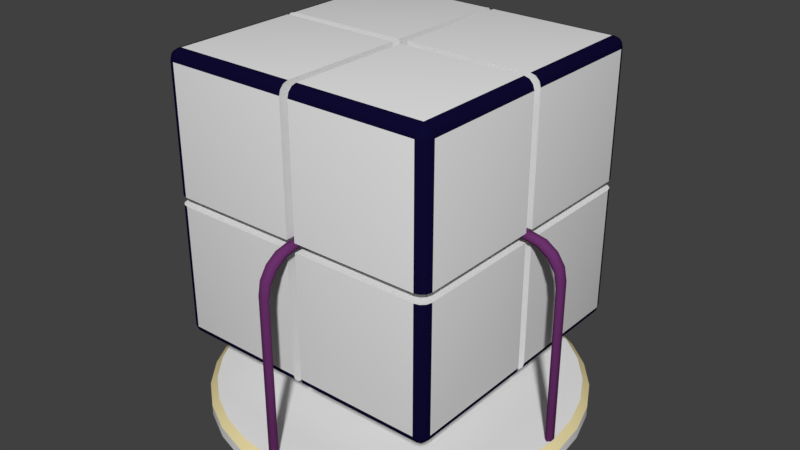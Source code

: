 # Source: rubickettepuzzle.blend  (saved by Blender 2.79.0; exported with 4.5.12 LTS)
import bpy
from mathutils import Matrix  # noqa: F401  (used for matrix-valued properties, if any)

bpy.ops.wm.read_factory_settings(use_empty=True)
scene = bpy.context.scene
scene.name = 'Scene'

# ---- collections
col_collection_1 = bpy.data.collections.new('Collection 1'); scene.collection.children.link(col_collection_1)

# ---- materials (node trees are filled in below, after node groups)
mat_material_022 = bpy.data.materials.new('Material.022')
mat_material_022.alpha_threshold = 0.0
mat_material_022.use_transparent_shadow = False
mat_material_022.diffuse_color = (0.1369, 0.02949, 0.1376, 1.0)
mat_material_022.roughness = 0.5
mat_material_023 = bpy.data.materials.new('Material.023')
mat_material_023.alpha_threshold = 0.0
mat_material_023.use_transparent_shadow = False
mat_material_023.diffuse_color = (0.8, 0.6888, 0.3689, 1.0)
mat_material_023.roughness = 0.5
mat_material_024 = bpy.data.materials.new('Material.024')
mat_material_024.alpha_threshold = 0.0
mat_material_024.use_transparent_shadow = False
mat_material_024.roughness = 0.5
mat_material_021 = bpy.data.materials.new('Material.021')
mat_material_021.alpha_threshold = 0.0
mat_material_021.use_transparent_shadow = False
mat_material_021.roughness = 0.5
mat_material_021.line_color = (0.0, 0.0, 0.0, 1.0)
mat_material_020 = bpy.data.materials.new('Material.020')
mat_material_020.alpha_threshold = 0.0
mat_material_020.use_transparent_shadow = False
mat_material_020.diffuse_color = (0.004639, 0.003364, 0.03106, 1.0)
mat_material_020.roughness = 0.5
mat_material_025 = bpy.data.materials.new('Material.025')
mat_material_025.alpha_threshold = 0.0
mat_material_025.use_transparent_shadow = False
mat_material_025.diffuse_color = (0.1369, 0.02949, 0.1376, 1.0)
mat_material_025.roughness = 0.5

# ---- material node trees

# ---- world
world_world = bpy.data.worlds.new('World'); scene.world = world_world
world_world.color = (0.05088, 0.05088, 0.05088)
world_world.use_sun_shadow = False
world_world.sun_shadow_jitter_overblur = 0.0
world_world.cycles.sampling_method = 'MANUAL'

# ---- meshes
me_cylinder_001 = bpy.data.meshes.new('Cylinder.001')
me_cylinder_001.from_pydata([(-11.91, 0.1609, 10.52), (-12.11, 0.3217, 10.33), (-11.91, -0.1609, 10.52), (-12.11, -0.3217, 10.33), (-12.3, -0.1609, 10.13), (-12.3, 0.1609, 10.13), (-2.665e-08, 0.3166, 8.259), (-2.068, 0.3217, 10.33), (-0.1574, 0.3185, 9.05), (-0.6057, 0.3202, 9.721), (-1.277, 0.3213, 10.17), (-1.871, 0.1609, 10.52), (0.2087, 0.1583, 8.462), (-1.079, 0.1607, 10.37), (-0.4053, 0.1601, 9.92), (0.04678, 0.1593, 9.251), (-1.871, -0.1609, 10.52), (0.2087, -0.1583, 8.462), (-1.079, -0.1607, 10.37), (-0.4053, -0.1601, 9.92), (0.04678, -0.1593, 9.251), (-2.068, -0.3217, 10.33), (-4.774e-08, -0.3166, 8.259), (-1.277, -0.3213, 10.17), (-0.6057, -0.3202, 9.721), (-0.1574, -0.3185, 9.05), (-2.265, -0.1609, 10.13), (-0.2092, -0.1582, 8.056), (-1.474, -0.1607, 9.972), (-0.8062, -0.1601, 9.523), (-0.3619, -0.1592, 8.85), (-2.265, 0.1609, 10.13), (-0.2092, 0.1582, 8.056), (-1.474, 0.1607, 9.972), (-0.8062, 0.1601, 9.523), (-0.3619, 0.1592, 8.85), (-8.602e-09, 0.296, 0.0), (0.2564, 0.148, 0.0), (0.2564, -0.148, 0.0), (-3.448e-08, -0.296, 0.0), (-0.2564, -0.148, 0.0), (-0.2564, 0.148, 0.0), (-11.91, 0.1609, -10.52), (-12.11, 0.3217, -10.33), (-11.91, -0.1609, -10.52), (-12.11, -0.3217, -10.33), (-12.3, -0.1609, -10.13), (-12.3, 0.1609, -10.13), (-2.665e-08, 0.3166, -8.259), (-2.068, 0.3217, -10.33), (-0.1574, 0.3185, -9.05), (-0.6057, 0.3202, -9.721), (-1.277, 0.3213, -10.17), (-1.871, 0.1609, -10.52), (0.2087, 0.1583, -8.462), (-1.079, 0.1607, -10.37), (-0.4053, 0.1601, -9.92), (0.04678, 0.1593, -9.251), (-1.871, -0.1609, -10.52), (0.2087, -0.1583, -8.462), (-1.079, -0.1607, -10.37), (-0.4053, -0.1601, -9.92), (0.04678, -0.1593, -9.251), (-2.068, -0.3217, -10.33), (-4.774e-08, -0.3166, -8.259), (-1.277, -0.3213, -10.17), (-0.6057, -0.3202, -9.721), (-0.1574, -0.3185, -9.05), (-2.265, -0.1609, -10.13), (-0.2092, -0.1582, -8.056), (-1.474, -0.1607, -9.972), (-0.8062, -0.1601, -9.523), (-0.3619, -0.1592, -8.85), (-2.265, 0.1609, -10.13), (-0.2092, 0.1582, -8.056), (-1.474, 0.1607, -9.972), (-0.8062, 0.1601, -9.523), (-0.3619, 0.1592, -8.85)], [], [(41, 32, 6, 36), (16, 11, 0, 2), (21, 16, 2, 3), (26, 21, 3, 4), (36, 6, 12, 37), (31, 26, 4, 5), (7, 31, 5, 1), (0, 1, 5, 4, 3, 2), (39, 22, 27, 40), (37, 12, 17, 38), (40, 27, 32, 41), (38, 17, 22, 39), (12, 6, 8, 15), (15, 8, 9, 14), (14, 9, 10, 13), (13, 10, 7, 11), (17, 12, 15, 20), (20, 15, 14, 19), (19, 14, 13, 18), (18, 13, 11, 16), (22, 17, 20, 25), (25, 20, 19, 24), (24, 19, 18, 23), (23, 18, 16, 21), (27, 22, 25, 30), (30, 25, 24, 29), (29, 24, 23, 28), (28, 23, 21, 26), (32, 27, 30, 35), (35, 30, 29, 34), (34, 29, 28, 33), (33, 28, 26, 31), (6, 32, 35, 8), (8, 35, 34, 9), (9, 34, 33, 10), (10, 33, 31, 7), (11, 7, 1, 0), (41, 36, 48, 74), (58, 44, 42, 53), (63, 45, 44, 58), (68, 46, 45, 63), (36, 37, 54, 48), (73, 47, 46, 68), (49, 43, 47, 73), (36, 41, 40, 39, 38, 37), (42, 44, 45, 46, 47, 43), (39, 40, 69, 64), (37, 38, 59, 54), (40, 41, 74, 69), (38, 39, 64, 59), (54, 57, 50, 48), (57, 56, 51, 50), (56, 55, 52, 51), (55, 53, 49, 52), (59, 62, 57, 54), (62, 61, 56, 57), (61, 60, 55, 56), (60, 58, 53, 55), (64, 67, 62, 59), (67, 66, 61, 62), (66, 65, 60, 61), (65, 63, 58, 60), (69, 72, 67, 64), (72, 71, 66, 67), (71, 70, 65, 66), (70, 68, 63, 65), (74, 77, 72, 69), (77, 76, 71, 72), (76, 75, 70, 71), (75, 73, 68, 70), (48, 50, 77, 74), (50, 51, 76, 77), (51, 52, 75, 76), (52, 49, 73, 75), (53, 42, 43, 49)])
me_cylinder_001.polygons.foreach_set('use_smooth', [True] * 75)
me_cylinder_001.materials.append(mat_material_022)
me_cylinder_001.use_remesh_preserve_volume = False
me_cylinder_001.use_remesh_preserve_attributes = False
me_cylinder_001.use_mirror_vertex_groups = False
me_cylinder_001.update()
me_cylinder = bpy.data.meshes.new('Cylinder')
me_cylinder.from_pydata([(-5.128e-08, 0.8103, -0.05597), (0.1581, 0.7947, -0.05597), (0.3101, 0.7486, -0.05597), (0.4502, 0.6737, -0.05597), (0.573, 0.573, -0.05597), (0.6737, 0.4502, -0.05597), (0.7486, 0.3101, -0.05597), (0.7947, 0.1581, -0.05597), (0.8103, -2.365e-07, -0.05597), (0.7947, -0.1581, -0.05597), (0.7486, -0.3101, -0.05597), (0.6737, -0.4502, -0.05597), (0.573, -0.573, -0.05597), (0.4502, -0.6737, -0.05597), (0.3101, -0.7486, -0.05597), (0.1581, -0.7947, -0.05597), (-3.153e-07, -0.8103, -0.05597), (-0.1581, -0.7947, -0.05597), (-0.3101, -0.7486, -0.05597), (-0.4502, -0.6737, -0.05597), (-0.573, -0.573, -0.05597), (-0.6737, -0.4502, -0.05597), (-0.7486, -0.3101, -0.05597), (-0.7947, -0.1581, -0.05597), (-0.8103, 4.848e-07, -0.05597), (-0.7947, 0.1581, -0.05597), (-0.7486, 0.3101, -0.05597), (-0.6737, 0.4502, -0.05597), (-0.573, 0.573, -0.05597), (-0.4502, 0.6737, -0.05597), (-0.3101, 0.7486, -0.05597), (-0.1581, 0.7947, -0.05597), (-7.451e-08, 0.78, 0.02005), (-5.128e-08, 0.8103, -0.01008), (0.1522, 0.765, 0.02005), (0.1581, 0.7947, -0.01008), (0.2985, 0.7207, 0.02005), (0.3101, 0.7486, -0.01008), (0.4334, 0.6486, 0.02005), (0.4502, 0.6737, -0.01008), (0.5516, 0.5516, 0.02005), (0.573, 0.573, -0.01008), (0.6486, 0.4334, 0.02005), (0.6737, 0.4502, -0.01008), (0.7207, 0.2985, 0.02005), (0.7486, 0.3101, -0.01008), (0.765, 0.1522, 0.02005), (0.7947, 0.1581, -0.01008), (0.78, -2.477e-07, 0.02005), (0.8103, -2.365e-07, -0.01008), (0.765, -0.1522, 0.02005), (0.7947, -0.1581, -0.01008), (0.7207, -0.2985, 0.02005), (0.7486, -0.3101, -0.01008), (0.6486, -0.4334, 0.02005), (0.6737, -0.4502, -0.01008), (0.5516, -0.5516, 0.02005), (0.573, -0.573, -0.01008), (0.4334, -0.6486, 0.02005), (0.4502, -0.6737, -0.01008), (0.2985, -0.7207, 0.02005), (0.3101, -0.7486, -0.01008), (0.1522, -0.765, 0.02005), (0.1581, -0.7947, -0.01008), (-5.96e-07, -0.78, 0.02005), (-3.153e-07, -0.8103, -0.01008), (-0.1522, -0.765, 0.02005), (-0.1581, -0.7947, -0.01008), (-0.2985, -0.7207, 0.02005), (-0.3101, -0.7486, -0.01008), (-0.4334, -0.6486, 0.02005), (-0.4502, -0.6737, -0.01008), (-0.5516, -0.5516, 0.02005), (-0.573, -0.573, -0.01008), (-0.6486, -0.4334, 0.02005), (-0.6737, -0.4502, -0.01008), (-0.7207, -0.2985, 0.02005), (-0.7486, -0.3101, -0.01008), (-0.765, -0.1522, 0.02005), (-0.7947, -0.1581, -0.01008), (-0.78, 4.389e-07, 0.02005), (-0.8103, 4.848e-07, -0.01008), (-0.765, 0.1522, 0.02005), (-0.7947, 0.1581, -0.01008), (-0.7207, 0.2985, 0.02005), (-0.7486, 0.3101, -0.01008), (-0.6486, 0.4334, 0.02005), (-0.6737, 0.4502, -0.01008), (-0.5516, 0.5516, 0.02005), (-0.573, 0.573, -0.01008), (-0.4334, 0.6486, 0.02005), (-0.4502, 0.6737, -0.01008), (-0.2985, 0.7207, 0.02005), (-0.3101, 0.7486, -0.01008), (-0.1522, 0.765, 0.02005), (-0.1581, 0.7947, -0.01008)], [], [(31, 95, 33, 0), (2, 37, 39, 3), (3, 39, 41, 4), (4, 41, 43, 5), (5, 43, 45, 6), (6, 45, 47, 7), (7, 47, 49, 8), (8, 49, 51, 9), (9, 51, 53, 10), (10, 53, 55, 11), (11, 55, 57, 12), (12, 57, 59, 13), (13, 59, 61, 14), (14, 61, 63, 15), (15, 63, 65, 16), (16, 65, 67, 17), (17, 67, 69, 18), (18, 69, 71, 19), (19, 71, 73, 20), (20, 73, 75, 21), (21, 75, 77, 22), (22, 77, 79, 23), (23, 79, 81, 24), (24, 81, 83, 25), (25, 83, 85, 26), (26, 85, 87, 27), (27, 87, 89, 28), (28, 89, 91, 29), (29, 91, 93, 30), (30, 93, 95, 31), (0, 33, 35, 1), (1, 35, 37, 2), (0, 1, 2, 3, 4, 5, 6, 7, 8, 9, 10, 11, 12, 13, 14, 15, 16, 17, 18, 19, 20, 21, 22, 23, 24, 25, 26, 27, 28, 29, 30, 31), (35, 33, 32, 34), (37, 35, 34, 36), (39, 37, 36, 38), (41, 39, 38, 40), (43, 41, 40, 42), (45, 43, 42, 44), (47, 45, 44, 46), (49, 47, 46, 48), (51, 49, 48, 50), (53, 51, 50, 52), (55, 53, 52, 54), (57, 55, 54, 56), (59, 57, 56, 58), (61, 59, 58, 60), (63, 61, 60, 62), (65, 63, 62, 64), (67, 65, 64, 66), (69, 67, 66, 68), (71, 69, 68, 70), (73, 71, 70, 72), (75, 73, 72, 74), (77, 75, 74, 76), (79, 77, 76, 78), (81, 79, 78, 80), (83, 81, 80, 82), (85, 83, 82, 84), (87, 85, 84, 86), (89, 87, 86, 88), (91, 89, 88, 90), (93, 91, 90, 92), (95, 93, 92, 94), (33, 95, 94, 32), (34, 32, 94, 92, 90, 88, 86, 84, 82, 80, 78, 76, 74, 72, 70, 68, 66, 64, 62, 60, 58, 56, 54, 52, 50, 48, 46, 44, 42, 40, 38, 36)])
me_cylinder.polygons.foreach_set('use_smooth', [True] * 66)
me_cylinder.polygons.foreach_set('material_index', [1, 1, 1, 1, 1, 1, 1, 1, 1, 1, 1, 1, 1, 1, 1, 1, 1, 1, 1, 1, 1, 1, 1, 1, 1, 1, 1, 1, 1, 1, 1, 1, 1, 0, 0, 0, 0, 0, 0, 0, 0, 0, 0, 0, 0, 0, 0, 0, 0, 0, 0, 0, 0, 0, 0, 0, 0, 0, 0, 0, 0, 0, 0, 0, 0, 1])
_uv = me_cylinder.uv_layers.new(name='UVMap')
_uv.uv.foreach_set('vector', [0.9548, 0.2188, 0.9492, 0.2188, 0.9492, 0.1696, 0.9548, 0.1696, 0.9548, 0.07577, 0.9492, 0.07577, 0.9492, 0.03482, 0.9548, 0.03482, 0.9548, 0.03482, 0.9492, 0.03482, 0.9492, 1.125e-08, 0.9548, 1.497e-08, 0.9096, 0.0, 0.9152, 0.0, 0.9152, 0.03482, 0.9096, 0.03482, 0.9096, 0.03482, 0.9152, 0.03482, 0.9152, 0.07577, 0.9096, 0.07577, 0.9096, 0.07577, 0.9152, 0.07577, 0.9152, 0.1213, 0.9096, 0.1213, 0.9096, 0.1213, 0.9152, 0.1213, 0.9152, 0.1696, 0.9096, 0.1696, 0.9096, 0.1696, 0.9152, 0.1696, 0.9152, 0.2188, 0.9096, 0.2188, 0.9096, 0.2188, 0.9152, 0.2188, 0.9152, 0.2671, 0.9096, 0.2671, 0.9096, 0.2671, 0.9152, 0.2671, 0.9152, 0.3126, 0.9096, 0.3126, 0.9096, 0.3126, 0.9152, 0.3126, 0.9152, 0.3536, 0.9096, 0.3536, 0.9096, 0.3536, 0.9152, 0.3536, 0.9152, 0.3884, 0.9096, 0.3884, 1.0, 0.3187, 0.9944, 0.3187, 0.9944, 0.2778, 1.0, 0.2778, 1.0, 0.2778, 0.9944, 0.2778, 0.9944, 0.2323, 1.0, 0.2323, 1.0, 0.2323, 0.9944, 0.2323, 0.9944, 0.184, 1.0, 0.184, 1.0, 0.184, 0.9944, 0.184, 0.9944, 0.1347, 1.0, 0.1347, 1.0, 0.1347, 0.9944, 0.1347, 0.9944, 0.08644, 1.0, 0.08644, 1.0, 0.08644, 0.9944, 0.08644, 0.9944, 0.04095, 1.0, 0.04095, 1.0, 0.04095, 0.9944, 0.04095, 0.9944, 0.0, 1.0, 0.0, 0.9774, 0.3187, 0.9718, 0.3187, 0.9718, 0.2778, 0.9774, 0.2778, 0.9774, 0.2778, 0.9718, 0.2778, 0.9718, 0.2323, 0.9774, 0.2323, 0.9774, 0.2323, 0.9718, 0.2323, 0.9718, 0.184, 0.9774, 0.184, 0.9774, 0.184, 0.9718, 0.184, 0.9718, 0.1347, 0.9774, 0.1347, 0.9774, 0.1347, 0.9718, 0.1347, 0.9718, 0.08644, 0.9774, 0.08644, 0.9774, 0.08644, 0.9718, 0.08644, 0.9718, 0.04095, 0.9774, 0.04095, 0.9774, 0.04095, 0.9718, 0.04095, 0.9718, 0.0, 0.9774, 0.0, 0.9548, 0.3884, 0.9492, 0.3884, 0.9492, 0.3536, 0.9548, 0.3536, 0.9548, 0.3536, 0.9492, 0.3536, 0.9492, 0.3126, 0.9548, 0.3126, 0.9548, 0.3126, 0.9492, 0.3126, 0.9492, 0.2671, 0.9548, 0.2671, 0.9548, 0.2671, 0.9492, 0.2671, 0.9492, 0.2188, 0.9548, 0.2188, 0.9548, 0.1696, 0.9492, 0.1696, 0.9492, 0.1213, 0.9548, 0.1213, 0.9548, 0.1213, 0.9492, 0.1213, 0.9492, 0.07577, 0.9548, 0.07577, 0.0, 0.7746, 0.0, 0.7254, 0.01748, 0.6771, 0.05176, 0.6316, 0.1015, 0.5906, 0.1649, 0.5558, 0.2394, 0.5285, 0.3221, 0.5096, 0.41, 0.5, 0.4996, 0.5, 0.5874, 0.5096, 0.6702, 0.5285, 0.7447, 0.5558, 0.808, 0.5906, 0.8578, 0.6316, 0.8921, 0.6771, 0.9096, 0.7254, 0.9096, 0.7746, 0.8921, 0.8229, 0.8578, 0.8684, 0.808, 0.9094, 0.7447, 0.9442, 0.6702, 0.9715, 0.5874, 0.9904, 0.4996, 1.0, 0.41, 1.0, 0.3221, 0.9904, 0.2394, 0.9715, 0.1649, 0.9442, 0.1015, 0.9094, 0.05176, 0.8684, 0.01748, 0.8229, 0.0551, 0.7368, 0.01861, 0.6458, 0.05185, 0.6404, 0.08698, 0.728, 0.1081, 0.8187, 0.0551, 0.7368, 0.08698, 0.728, 0.138, 0.8068, 0.1755, 0.8884, 0.1081, 0.8187, 0.138, 0.8068, 0.2029, 0.8739, 0.2548, 0.9431, 0.1755, 0.8884, 0.2029, 0.8739, 0.2792, 0.9265, 0.3429, 0.9808, 0.2548, 0.9431, 0.2792, 0.9265, 0.3641, 0.9628, 0.4365, 1.0, 0.3429, 0.9808, 0.3641, 0.9628, 0.4541, 0.9813, 0.5318, 1.0, 0.4365, 1.0, 0.4541, 0.9813, 0.5459, 0.9813, 0.8888, 0.01921, 0.9824, 0.0, 1.0, 0.01868, 0.91, 0.03718, 0.8007, 0.05691, 0.8888, 0.01921, 0.91, 0.03718, 0.8251, 0.07346, 0.7214, 0.1116, 0.8007, 0.05691, 0.8251, 0.07346, 0.7488, 0.1261, 0.654, 0.1813, 0.7214, 0.1116, 0.7488, 0.1261, 0.6839, 0.1932, 0.601, 0.2632, 0.654, 0.1813, 0.6839, 0.1932, 0.6329, 0.272, 0.5645, 0.3542, 0.601, 0.2632, 0.6329, 0.272, 0.5978, 0.3596, 0.5459, 0.4508, 0.5645, 0.3542, 0.5978, 0.3596, 0.5798, 0.4526, 0.5459, 0.5492, 0.5459, 0.4508, 0.5798, 0.4526, 0.5798, 0.5474, 0.5645, 0.6458, 0.5459, 0.5492, 0.5798, 0.5474, 0.5978, 0.6404, 0.601, 0.7368, 0.5645, 0.6458, 0.5978, 0.6404, 0.6329, 0.728, 0.654, 0.8187, 0.601, 0.7368, 0.6329, 0.728, 0.6839, 0.8068, 0.7214, 0.8884, 0.654, 0.8187, 0.6839, 0.8068, 0.7488, 0.8739, 0.8007, 0.9431, 0.7214, 0.8884, 0.7488, 0.8739, 0.8251, 0.9265, 0.8888, 0.9808, 0.8007, 0.9431, 0.8251, 0.9265, 0.91, 0.9628, 0.9824, 1.0, 0.8888, 0.9808, 0.91, 0.9628, 1.0, 0.9813, 0.4365, 7.391e-08, 0.5318, 0.0, 0.5459, 0.01868, 0.4541, 0.01868, 0.3429, 0.01921, 0.4365, 7.391e-08, 0.4541, 0.01868, 0.3641, 0.03718, 0.2548, 0.05691, 0.3429, 0.01921, 0.3641, 0.03718, 0.2792, 0.07346, 0.1755, 0.1116, 0.2548, 0.05691, 0.2792, 0.07346, 0.2029, 0.1261, 0.1081, 0.1813, 0.1755, 0.1116, 0.2029, 0.1261, 0.138, 0.1932, 0.0551, 0.2632, 0.1081, 0.1813, 0.138, 0.1932, 0.08698, 0.272, 0.01861, 0.3542, 0.0551, 0.2632, 0.08698, 0.272, 0.05185, 0.3596, 0.0, 0.4508, 0.01861, 0.3542, 0.05185, 0.3596, 0.03394, 0.4526, 4.758e-08, 0.5492, 0.0, 0.4508, 0.03394, 0.4526, 0.03394, 0.5474, 0.01861, 0.6458, 4.758e-08, 0.5492, 0.03394, 0.5474, 0.05185, 0.6404, 0.01699, 0.2737, 0.01699, 0.2263, 0.03381, 0.1798, 0.06682, 0.136, 0.1147, 0.09659, 0.1757, 0.06307, 0.2474, 0.03673, 0.3271, 0.01859, 0.4117, 0.00934, 0.4979, 0.00934, 0.5825, 0.01859, 0.6622, 0.03673, 0.7339, 0.06307, 0.7948, 0.09659, 0.8427, 0.136, 0.8757, 0.1798, 0.8926, 0.2263, 0.8926, 0.2737, 0.8757, 0.3202, 0.8427, 0.364, 0.7948, 0.4034, 0.7339, 0.4369, 0.6622, 0.4633, 0.5825, 0.4814, 0.4979, 0.4907, 0.4117, 0.4907, 0.3271, 0.4814, 0.2474, 0.4633, 0.1757, 0.4369, 0.1147, 0.4034, 0.06682, 0.364, 0.03381, 0.3202])
me_cylinder.materials.append(mat_material_023)
me_cylinder.materials.append(mat_material_024)
me_cylinder.use_remesh_preserve_volume = False
me_cylinder.use_remesh_preserve_attributes = False
me_cylinder.use_mirror_vertex_groups = False
me_cylinder.update()
me_cube_010 = bpy.data.meshes.new('Cube.010')
me_cube_010.from_pydata([(1.001, 1.08, 1.001), (1.001, 1.08, 0.03436), (0.03436, 1.08, 0.03436), (0.03436, 1.08, 1.001), (0.03436, 1.069, 1.04), (1.001, 1.069, 1.04), (1.04, 1.069, 1.001), (1.04, 1.069, 0.03436), (0.03436, 0.03436, 1.08), (0.03436, 1.001, 1.08), (0.03436, 1.04, 1.069), (0.03436, 0.03436, 0.03436), (1.039, 1.059, 1.039), (1.001, 1.04, 1.069), (1.069, 1.04, 1.001), (1.069, 1.04, 0.03436), (1.08, 0.03436, 0.03436), (1.08, 0.03436, 1.001), (1.069, 0.03436, 1.04), (1.04, 0.03436, 1.069), (1.001, 0.03436, 1.08), (1.001, 1.001, 1.08), (1.039, 1.039, 1.059), (1.059, 1.039, 1.039), (1.08, 1.001, 1.001), (1.08, 1.001, 0.03436), (1.069, 1.001, 1.04), (1.04, 1.001, 1.069), (1.001, 1.08, -0.03436), (1.001, 1.08, -1.001), (0.03436, 1.08, -1.001), (0.03436, 1.08, -0.03436), (1.04, 1.069, -0.03436), (1.04, 1.069, -1.001), (1.001, 1.069, -1.04), (0.03436, 1.069, -1.04), (0.03436, 1.04, -1.069), (0.03436, 1.001, -1.08), (0.03436, 0.03436, -1.08), (0.03436, 0.03436, -0.03436), (1.039, 1.059, -1.039), (1.069, 1.04, -0.03436), (1.069, 1.04, -1.001), (1.001, 1.04, -1.069), (1.001, 1.001, -1.08), (1.001, 0.03436, -1.08), (1.04, 0.03436, -1.069), (1.069, 0.03436, -1.04), (1.08, 0.03436, -1.001), (1.08, 0.03436, -0.03436), (1.059, 1.039, -1.039), (1.08, 1.001, -0.03436), (1.08, 1.001, -1.001), (1.039, 1.039, -1.059), (1.04, 1.001, -1.069), (1.069, 1.001, -1.04), (-0.03436, 1.08, -1.001), (-1.001, 1.08, -1.001), (-1.001, 1.08, -0.03436), (-0.03436, 1.08, -0.03436), (-0.03436, 0.03436, -0.03436), (-0.03436, 0.03436, -1.08), (-0.03436, 1.001, -1.08), (-0.03436, 1.04, -1.069), (-0.03436, 1.069, -1.04), (-1.001, 1.069, -1.04), (-1.04, 1.069, -1.001), (-1.04, 1.069, -0.03436), (-1.08, 0.03436, -0.03436), (-1.08, 0.03436, -1.001), (-1.069, 0.03436, -1.04), (-1.04, 0.03436, -1.069), (-1.001, 0.03436, -1.08), (-1.001, 1.001, -1.08), (-1.001, 1.04, -1.069), (-1.039, 1.059, -1.039), (-1.069, 1.04, -1.001), (-1.069, 1.04, -0.03436), (-1.08, 1.001, -0.03436), (-1.08, 1.001, -1.001), (-1.069, 1.001, -1.04), (-1.04, 1.001, -1.069), (-1.039, 1.039, -1.059), (-1.059, 1.039, -1.039), (-1.001, 1.08, 0.03436), (-1.001, 1.08, 1.001), (-0.03436, 1.08, 1.001), (-0.03436, 1.08, 0.03436), (-1.04, 1.069, 0.03436), (-1.04, 1.069, 1.001), (-1.001, 1.069, 1.04), (-0.03436, 1.069, 1.04), (-0.03436, 0.03436, 1.08), (-0.03436, 0.03436, 0.03436), (-0.03436, 1.04, 1.069), (-0.03436, 1.001, 1.08), (-1.069, 1.04, 0.03436), (-1.069, 1.04, 1.001), (-1.039, 1.059, 1.039), (-1.001, 1.04, 1.069), (-1.001, 1.001, 1.08), (-1.001, 0.03436, 1.08), (-1.04, 0.03436, 1.069), (-1.069, 0.03436, 1.04), (-1.08, 0.03436, 1.001), (-1.08, 0.03436, 0.03436), (-1.08, 1.001, 0.03436), (-1.08, 1.001, 1.001), (-1.059, 1.039, 1.039), (-1.039, 1.039, 1.059), (-1.04, 1.001, 1.069), (-1.069, 1.001, 1.04), (1.001, -0.03436, -1.08), (1.001, -1.001, -1.08), (0.03436, -1.001, -1.08), (0.03436, -0.03436, -1.08), (1.069, -0.03436, -1.04), (1.04, -0.03436, -1.069), (0.03436, -0.03436, -0.03436), (1.08, -0.03436, -0.03436), (1.08, -0.03436, -1.001), (1.04, -1.001, -1.069), (1.001, -1.04, -1.069), (0.03436, -1.04, -1.069), (0.03436, -1.069, -1.04), (0.03436, -1.08, -1.001), (0.03436, -1.08, -0.03436), (1.08, -1.001, -1.001), (1.069, -1.001, -1.04), (1.08, -1.001, -0.03436), (1.039, -1.039, -1.059), (1.001, -1.069, -1.04), (1.001, -1.08, -1.001), (1.001, -1.08, -0.03436), (1.059, -1.039, -1.039), (1.069, -1.04, -0.03436), (1.069, -1.04, -1.001), (1.039, -1.059, -1.039), (1.04, -1.069, -1.001), (1.04, -1.069, -0.03436), (0.03436, -0.03436, 0.03436), (0.03436, -0.03436, 1.08), (1.001, -0.03436, 1.08), (1.04, -0.03436, 1.069), (1.069, -0.03436, 1.04), (1.08, -0.03436, 1.001), (1.08, -0.03436, 0.03436), (0.03436, -1.069, 1.04), (0.03436, -1.04, 1.069), (0.03436, -1.001, 1.08), (0.03436, -1.08, 0.03436), (0.03436, -1.08, 1.001), (1.001, -1.001, 1.08), (1.04, -1.001, 1.069), (1.069, -1.001, 1.04), (1.08, -1.001, 1.001), (1.08, -1.001, 0.03436), (1.001, -1.069, 1.04), (1.001, -1.08, 1.001), (1.001, -1.04, 1.069), (1.001, -1.08, 0.03436), (1.039, -1.039, 1.059), (1.059, -1.039, 1.039), (1.069, -1.04, 1.001), (1.069, -1.04, 0.03436), (1.039, -1.059, 1.039), (1.04, -1.069, 0.03436), (1.04, -1.069, 1.001), (-0.03436, -1.001, -1.08), (-1.001, -1.001, -1.08), (-1.001, -0.03436, -1.08), (-0.03436, -0.03436, -1.08), (-0.03436, -1.08, -0.03436), (-0.03436, -1.08, -1.001), (-0.03436, -1.069, -1.04), (-0.03436, -1.04, -1.069), (-0.03436, -0.03436, -0.03436), (-1.001, -1.04, -1.069), (-1.04, -1.001, -1.069), (-1.04, -0.03436, -1.069), (-1.069, -0.03436, -1.04), (-1.08, -0.03436, -1.001), (-1.08, -0.03436, -0.03436), (-1.001, -1.08, -0.03436), (-1.001, -1.08, -1.001), (-1.001, -1.069, -1.04), (-1.039, -1.039, -1.059), (-1.069, -1.001, -1.04), (-1.08, -1.001, -1.001), (-1.08, -1.001, -0.03436), (-1.04, -1.069, -0.03436), (-1.04, -1.069, -1.001), (-1.039, -1.059, -1.039), (-1.059, -1.039, -1.039), (-1.069, -1.04, -1.001), (-1.069, -1.04, -0.03436), (-1.08, -0.03436, 0.03436), (-1.08, -0.03436, 1.001), (-1.069, -0.03436, 1.04), (-1.04, -0.03436, 1.069), (-1.001, -0.03436, 1.08), (-0.03436, -0.03436, 1.08), (-0.03436, -0.03436, 0.03436), (-1.08, -1.001, 0.03436), (-1.08, -1.001, 1.001), (-1.069, -1.001, 1.04), (-1.04, -1.001, 1.069), (-1.001, -1.001, 1.08), (-0.03436, -1.001, 1.08), (-0.03436, -1.08, 1.001), (-0.03436, -1.08, 0.03436), (-0.03436, -1.04, 1.069), (-0.03436, -1.069, 1.04), (-1.069, -1.04, 0.03436), (-1.069, -1.04, 1.001), (-1.059, -1.039, 1.039), (-1.039, -1.039, 1.059), (-1.001, -1.04, 1.069), (-1.001, -1.069, 1.04), (-1.001, -1.08, 1.001), (-1.001, -1.08, 0.03436), (-1.04, -1.069, 0.03436), (-1.04, -1.069, 1.001), (-1.039, -1.059, 1.039)], [], [(0, 1, 2, 3), (0, 3, 4, 5), (1, 0, 6, 7), (8, 9, 10, 4, 3, 2, 11), (5, 4, 10, 13), (6, 0, 5, 12), (7, 6, 14, 15), (16, 17, 18, 19, 20, 8, 11), (21, 9, 8, 20), (13, 10, 9, 21), (5, 13, 22, 12), (14, 6, 12, 23), (15, 14, 24, 25), (25, 24, 17, 16), (26, 18, 17, 24), (27, 19, 18, 26), (21, 20, 19, 27), (13, 21, 27, 22), (12, 22, 23), (14, 23, 26, 24), (27, 26, 23, 22), (16, 11, 2, 1, 7, 15, 25), (28, 29, 30, 31), (29, 28, 32, 33), (34, 35, 30, 29), (31, 30, 35, 36, 37, 38, 39), (33, 40, 34, 29), (33, 32, 41, 42), (43, 36, 35, 34), (44, 37, 36, 43), (44, 45, 38, 37), (46, 47, 48, 49, 39, 38, 45), (33, 42, 50, 40), (42, 41, 51, 52), (43, 34, 40, 53), (43, 53, 54, 44), (54, 46, 45, 44), (55, 47, 46, 54), (52, 48, 47, 55), (52, 51, 49, 48), (50, 53, 40), (55, 54, 53, 50), (55, 50, 42, 52), (28, 31, 39, 49, 51, 41, 32), (56, 57, 58, 59), (60, 61, 62, 63, 64, 56, 59), (64, 65, 57, 56), (66, 67, 58, 57), (68, 69, 70, 71, 72, 61, 60), (61, 72, 73, 62), (62, 73, 74, 63), (63, 74, 65, 64), (65, 75, 66, 57), (76, 77, 67, 66), (78, 79, 69, 68), (69, 79, 80, 70), (70, 80, 81, 71), (71, 81, 73, 72), (74, 73, 81, 82), (65, 74, 82, 75), (76, 66, 75, 83), (79, 78, 77, 76), (81, 80, 83, 82), (75, 82, 83), (76, 83, 80, 79), (67, 77, 78, 68, 60, 59, 58), (84, 85, 86, 87), (88, 89, 85, 84), (86, 85, 90, 91), (92, 93, 87, 86, 91, 94, 95), (96, 97, 89, 88), (89, 98, 90, 85), (91, 90, 99, 94), (95, 100, 101, 92), (92, 101, 102, 103, 104, 105, 93), (94, 99, 100, 95), (106, 107, 97, 96), (89, 97, 108, 98), (99, 90, 98, 109), (101, 100, 110, 102), (102, 110, 111, 103), (103, 111, 107, 104), (104, 107, 106, 105), (99, 109, 110, 100), (97, 107, 111, 108), (108, 109, 98), (111, 110, 109, 108), (93, 105, 106, 96, 88, 84, 87), (112, 113, 114, 115), (116, 117, 112, 115, 118, 119, 120), (117, 121, 113, 112), (122, 123, 114, 113), (118, 115, 114, 123, 124, 125, 126), (120, 127, 128, 116), (116, 128, 121, 117), (129, 127, 120, 119), (121, 130, 122, 113), (131, 124, 123, 122), (132, 125, 124, 131), (132, 133, 126, 125), (128, 127, 136, 134), (121, 128, 134, 130), (127, 129, 135, 136), (131, 122, 130, 137), (138, 139, 133, 132), (134, 137, 130), (136, 135, 139, 138), (138, 132, 131, 137), (136, 138, 137, 134), (119, 118, 126, 133, 139, 135, 129), (140, 141, 142, 143, 144, 145, 146), (147, 148, 149, 141, 140, 150, 151), (149, 152, 142, 141), (142, 152, 153, 143), (143, 153, 154, 144), (144, 154, 155, 145), (145, 155, 156, 146), (157, 147, 151, 158), (159, 148, 147, 157), (152, 149, 148, 159), (160, 158, 151, 150), (154, 153, 161, 162), (154, 162, 163, 155), (156, 155, 163, 164), (159, 157, 165, 161), (159, 161, 153, 152), (166, 167, 158, 160), (165, 162, 161), (164, 163, 167, 166), (167, 165, 157, 158), (167, 163, 162, 165), (164, 166, 160, 150, 140, 146, 156), (168, 169, 170, 171), (172, 173, 174, 175, 168, 171, 176), (175, 177, 169, 168), (178, 179, 170, 169), (171, 170, 179, 180, 181, 182, 176), (183, 184, 173, 172), (173, 184, 185, 174), (174, 185, 177, 175), (177, 186, 178, 169), (187, 180, 179, 178), (188, 181, 180, 187), (188, 189, 182, 181), (184, 183, 190, 191), (185, 184, 191, 192), (177, 185, 192, 186), (187, 178, 186, 193), (187, 193, 194, 188), (194, 195, 189, 188), (191, 190, 195, 194), (192, 193, 186), (191, 194, 193, 192), (182, 189, 195, 190, 183, 172, 176), (196, 197, 198, 199, 200, 201, 202), (203, 204, 197, 196), (205, 198, 197, 204), (206, 199, 198, 205), (207, 200, 199, 206), (200, 207, 208, 201), (209, 210, 202, 201, 208, 211, 212), (213, 214, 204, 203), (206, 205, 215, 216), (208, 207, 217, 211), (212, 218, 219, 209), (209, 219, 220, 210), (211, 217, 218, 212), (221, 222, 214, 213), (214, 215, 205, 204), (215, 223, 216), (217, 207, 206, 216), (220, 219, 222, 221), (218, 217, 216, 223), (214, 222, 223, 215), (222, 219, 218, 223), (220, 221, 213, 203, 196, 202, 210)])
me_cube_010.polygons.foreach_set('use_smooth', [True] * 176)
me_cube_010.polygons.foreach_set('material_index', [0, 1, 1, 0, 1, 1, 1, 0, 0, 1, 1, 1, 1, 0, 1, 1, 1, 1, 1, 1, 1, 0, 0, 1, 1, 0, 1, 1, 1, 1, 0, 0, 1, 1, 1, 1, 1, 1, 1, 0, 1, 1, 1, 0, 0, 0, 1, 1, 0, 0, 1, 1, 1, 1, 0, 1, 1, 1, 1, 1, 1, 1, 1, 1, 1, 0, 0, 1, 1, 0, 1, 1, 1, 0, 0, 1, 1, 1, 1, 1, 1, 1, 0, 1, 1, 1, 1, 0, 0, 0, 1, 1, 0, 1, 1, 0, 1, 1, 1, 0, 1, 1, 1, 1, 1, 1, 1, 1, 1, 0, 0, 0, 0, 1, 1, 1, 0, 1, 1, 1, 0, 1, 1, 1, 1, 1, 1, 1, 1, 1, 1, 0, 0, 0, 1, 1, 0, 0, 1, 1, 1, 1, 1, 0, 1, 1, 1, 1, 1, 1, 1, 1, 1, 0, 0, 0, 1, 1, 1, 0, 0, 1, 1, 1, 1, 0, 1, 1, 1, 1, 1, 1, 1, 1, 1, 0])
_uv = me_cube_010.uv_layers.new(name='UVMap')
_uv.uv.foreach_set('vector', [8.941e-08, 0.3333, 0.1609, 0.3333, 0.1609, 0.4943, 4.47e-08, 0.4943, 0.0, 0.0, 0.4828, 0.0, 0.4828, 1.0, 0.0, 1.0, 0.5172, 0.0, 1.0, 0.0, 1.0, 1.0, 0.5172, 1.0, 0.0, 0.0, 0.0, 0.0, 0.0, 0.0, 0.0, 0.0, 0.0, 0.0, 0.0, 0.0, 0.0, 0.0, 0.0, 0.0, 0.4828, 0.0, 0.4828, 1.0, 0.0, 1.0, 0.0, 1.0, 0.0, 0.0, 1.0, 0.0, 1.0, 1.0, 0.5172, 0.0, 1.0, 0.0, 1.0, 1.0, 0.5172, 1.0, 0.0, 0.0, 0.0, 0.0, 0.0, 0.0, 0.0, 0.0, 0.0, 0.0, 0.0, 0.0, 0.0, 0.0, 1.0, 0.0, 1.0, 0.1609, 0.8391, 0.1609, 0.8391, 4.659e-08, 0.0, 0.0, 0.4828, 0.0, 0.4828, 1.0, 0.0, 1.0, 0.0, 0.0, 1.0, 0.0, 1.0, 1.0, 0.0, 1.0, 0.0, 0.0, 1.0, 0.0, 1.0, 1.0, 0.0, 1.0, 0.5172, 0.0, 1.0, 0.0, 1.0, 1.0, 0.5172, 1.0, 0.3333, 0.1724, 0.3333, 0.3333, 0.1724, 0.3333, 0.1724, 0.1724, 0.0, 0.0, 0.4828, 0.0, 0.4828, 1.0, 0.0, 1.0, 0.0, 0.0, 0.4828, 0.0, 0.4828, 1.0, 0.0, 1.0, 0.0, 0.0, 0.4828, 0.0, 0.4828, 1.0, 0.0, 1.0, 0.0, 1.0, 0.0, 0.0, 1.0, 0.0, 1.0, 1.0, 0.0, 0.0, 1.0, 0.0, 1.0, 1.0, 1.0, 0.0, 1.0, 1.0, 0.0, 1.0, 0.0, 0.0, 0.0, 0.0, 1.0, 0.0, 1.0, 1.0, 0.0, 1.0, 0.0, 0.0, 0.0, 0.0, 0.0, 0.0, 0.0, 0.0, 0.0, 0.0, 0.0, 0.0, 0.0, 0.0, 0.1724, 0.3333, 0.3333, 0.3333, 0.3333, 0.4943, 0.1724, 0.4943, 0.0, 0.0, 0.4828, 0.0, 0.4828, 1.0, 0.0, 1.0, 0.0, 0.0, 0.4828, 0.0, 0.4828, 1.0, 0.0, 1.0, 0.0, 0.0, 0.0, 0.0, 0.0, 0.0, 0.0, 0.0, 0.0, 0.0, 0.0, 0.0, 0.0, 0.0, 1.0, 0.0, 1.0, 1.0, 0.0, 1.0, 0.0, 0.0, 0.0, 0.0, 0.4828, 0.0, 0.4828, 1.0, 0.0, 1.0, 0.0, 0.0, 0.4828, 0.0, 0.4828, 1.0, 0.0, 1.0, 0.0, 0.0, 0.4828, 0.0, 0.4828, 1.0, 0.0, 1.0, 0.6667, 0.3333, 0.5057, 0.3333, 0.5057, 0.1724, 0.6667, 0.1724, 0.0, 0.0, 0.0, 0.0, 0.0, 0.0, 0.0, 0.0, 0.0, 0.0, 0.0, 0.0, 0.0, 0.0, 0.0, 0.0, 1.0, 0.0, 1.0, 1.0, 0.0, 1.0, 0.0, 0.0, 0.4828, 0.0, 0.4828, 1.0, 0.0, 1.0, 0.0, 0.0, 1.0, 0.0, 1.0, 1.0, 0.0, 1.0, 1.0, 0.0, 1.0, 1.0, 0.0, 1.0, 0.0, 0.0, 0.0, 0.0, 0.4828, 0.0, 0.4828, 1.0, 0.0, 1.0, 0.0, 0.0, 0.4828, 0.0, 0.4828, 1.0, 0.0, 1.0, 0.0, 0.0, 0.4828, 0.0, 0.4828, 1.0, 0.0, 1.0, 0.3333, 0.0, 0.3333, 0.1609, 0.1724, 0.1609, 0.1724, 7.451e-08, 0.0, 0.0, 1.0, 0.0, 1.0, 1.0, 0.0, 0.0, 1.0, 0.0, 1.0, 1.0, 0.0, 1.0, 1.0, 0.0, 1.0, 1.0, 0.0, 1.0, 0.0, 0.0, 0.0, 0.0, 0.0, 0.0, 0.0, 0.0, 0.0, 0.0, 0.0, 0.0, 0.0, 0.0, 0.0, 0.0, 0.3333, 0.5057, 0.3333, 0.6667, 0.1724, 0.6667, 0.1724, 0.5057, 0.0, 0.0, 0.0, 0.0, 0.0, 0.0, 0.0, 0.0, 0.0, 0.0, 0.0, 0.0, 0.0, 0.0, 0.5172, 0.0, 1.0, 0.0, 1.0, 1.0, 0.5172, 1.0, 0.0, 0.0, 0.4828, 0.0, 0.4828, 1.0, 0.0, 1.0, 0.0, 0.0, 0.0, 0.0, 0.0, 0.0, 0.0, 0.0, 0.0, 0.0, 0.0, 0.0, 0.0, 0.0, 0.5057, 0.1609, 0.5057, 5.96e-08, 0.6667, 2.98e-08, 0.6667, 0.1609, 0.5172, 0.0, 1.0, 0.0, 1.0, 1.0, 0.5172, 1.0, 0.5172, 0.0, 1.0, 0.0, 1.0, 1.0, 0.5172, 1.0, 1.0, 0.0, 1.0, 1.0, 0.0, 1.0, 0.0, 0.0, 0.0, 0.0, 0.4828, 0.0, 0.4828, 1.0, 0.0, 1.0, 4.141e-08, 0.8276, 0.0, 0.6667, 0.1609, 0.6667, 0.1609, 0.8276, 0.5172, 0.0, 1.0, 0.0, 1.0, 1.0, 0.5172, 1.0, 0.5172, 0.0, 1.0, 0.0, 1.0, 1.0, 0.5172, 1.0, 0.5172, 0.0, 1.0, 0.0, 1.0, 1.0, 0.5172, 1.0, 0.0, 1.0, 0.0, 0.0, 1.0, 0.0, 1.0, 1.0, 0.0, 0.0, 1.0, 0.0, 1.0, 1.0, 0.0, 1.0, 0.0, 0.0, 1.0, 0.0, 1.0, 1.0, 0.0, 1.0, 0.0, 0.0, 0.4828, 0.0, 0.4828, 1.0, 0.0, 1.0, 0.0, 0.0, 1.0, 0.0, 1.0, 1.0, 0.0, 1.0, 0.0, 0.0, 1.0, 0.0, 1.0, 1.0, 1.0, 0.0, 1.0, 1.0, 0.0, 1.0, 0.0, 0.0, 0.0, 0.0, 0.0, 0.0, 0.0, 0.0, 0.0, 0.0, 0.0, 0.0, 0.0, 0.0, 0.0, 0.0, 0.1609, 0.6667, 5.96e-08, 0.6667, 4.47e-08, 0.5057, 0.1609, 0.5057, 0.5172, 0.0, 1.0, 0.0, 1.0, 1.0, 0.5172, 1.0, 0.5172, 0.0, 1.0, 0.0, 1.0, 1.0, 0.5172, 1.0, 0.0, 0.0, 0.0, 0.0, 0.0, 0.0, 0.0, 0.0, 0.0, 0.0, 0.0, 0.0, 0.0, 0.0, 0.5172, 0.0, 1.0, 0.0, 1.0, 1.0, 0.5172, 1.0, 1.0, 0.0, 1.0, 1.0, 0.0, 1.0, 0.0, 0.0, 0.5172, 0.0, 1.0, 0.0, 1.0, 1.0, 0.5172, 1.0, 1.0, 0.1724, 1.0, 0.3333, 0.8391, 0.3333, 0.8391, 0.1724, 0.0, 0.0, 0.0, 0.0, 0.0, 0.0, 0.0, 0.0, 0.0, 0.0, 0.0, 0.0, 0.0, 0.0, 0.5172, 0.0, 1.0, 0.0, 1.0, 1.0, 0.5172, 1.0, 0.5172, 0.0, 1.0, 0.0, 1.0, 1.0, 0.5172, 1.0, 0.0, 0.0, 1.0, 0.0, 1.0, 1.0, 0.0, 1.0, 0.0, 0.0, 1.0, 0.0, 1.0, 1.0, 0.0, 1.0, 0.5172, 0.0, 1.0, 0.0, 1.0, 1.0, 0.5172, 1.0, 0.5172, 0.0, 1.0, 0.0, 1.0, 1.0, 0.5172, 1.0, 0.5172, 0.0, 1.0, 0.0, 1.0, 1.0, 0.5172, 1.0, 0.1609, 1.0, 8.577e-08, 1.0, 4.436e-08, 0.8391, 0.1609, 0.8391, 1.0, 0.0, 1.0, 1.0, 0.0, 1.0, 0.0, 0.0, 0.0, 1.0, 0.0, 0.0, 1.0, 0.0, 1.0, 1.0, 0.0, 0.0, 1.0, 0.0, 1.0, 1.0, 0.0, 0.0, 1.0, 0.0, 1.0, 1.0, 0.0, 1.0, 0.0, 0.0, 0.0, 0.0, 0.0, 0.0, 0.0, 0.0, 0.0, 0.0, 0.0, 0.0, 0.0, 0.0, 0.4943, 0.3333, 0.3333, 0.3333, 0.3333, 0.1724, 0.4943, 0.1724, 0.0, 0.0, 0.0, 0.0, 0.0, 0.0, 0.0, 0.0, 0.0, 0.0, 0.0, 0.0, 0.0, 0.0, 0.5172, 0.0, 1.0, 0.0, 1.0, 1.0, 0.5172, 1.0, 0.0, 0.0, 0.4828, 0.0, 0.4828, 1.0, 0.0, 1.0, 0.0, 0.0, 0.0, 0.0, 0.0, 0.0, 0.0, 0.0, 0.0, 0.0, 0.0, 0.0, 0.0, 0.0, 0.5172, 0.0, 1.0, 0.0, 1.0, 1.0, 0.5172, 1.0, 0.5172, 0.0, 1.0, 0.0, 1.0, 1.0, 0.5172, 1.0, 2.98e-08, 0.1609, 0.0, 1.639e-07, 0.1609, 7.451e-08, 0.1609, 0.1609, 1.0, 0.0, 1.0, 1.0, 0.0, 1.0, 0.0, 0.0, 0.0, 0.0, 0.4828, 0.0, 0.4828, 1.0, 0.0, 1.0, 0.0, 0.0, 0.4828, 0.0, 0.4828, 1.0, 0.0, 1.0, 0.6667, 0.6667, 0.5057, 0.6667, 0.5057, 0.5057, 0.6667, 0.5057, 0.0, 1.0, 0.0, 0.0, 1.0, 0.0, 1.0, 1.0, 0.0, 0.0, 1.0, 0.0, 1.0, 1.0, 0.0, 1.0, 0.0, 0.0, 0.4828, 0.0, 0.4828, 1.0, 0.0, 1.0, 0.0, 0.0, 1.0, 0.0, 1.0, 1.0, 0.0, 1.0, 0.0, 0.0, 0.4828, 0.0, 0.4828, 1.0, 0.0, 1.0, 0.0, 0.0, 1.0, 0.0, 1.0, 1.0, 0.0, 0.0, 0.4828, 0.0, 0.4828, 1.0, 0.0, 1.0, 0.0, 1.0, 0.0, 0.0, 1.0, 0.0, 1.0, 1.0, 0.0, 0.0, 1.0, 0.0, 1.0, 1.0, 0.0, 1.0, 0.0, 0.0, 0.0, 0.0, 0.0, 0.0, 0.0, 0.0, 0.0, 0.0, 0.0, 0.0, 0.0, 0.0, 0.0, 0.0, 0.0, 0.0, 0.0, 0.0, 0.0, 0.0, 0.0, 0.0, 0.0, 0.0, 0.0, 0.0, 0.0, 0.0, 0.0, 0.0, 0.0, 0.0, 0.0, 0.0, 0.0, 0.0, 0.0, 0.0, 0.0, 0.0, 0.6667, 0.1609, 0.6667, 9.649e-08, 0.8276, 4.99e-08, 0.8276, 0.1609, 0.5172, 0.0, 1.0, 0.0, 1.0, 1.0, 0.5172, 1.0, 0.5172, 0.0, 1.0, 0.0, 1.0, 1.0, 0.5172, 1.0, 0.5172, 0.0, 1.0, 0.0, 1.0, 1.0, 0.5172, 1.0, 0.1609, 0.3333, 4.47e-08, 0.3333, 2.98e-08, 0.1724, 0.1609, 0.1724, 0.0, 0.0, 0.4828, 0.0, 0.4828, 1.0, 0.0, 1.0, 0.0, 0.0, 0.4828, 0.0, 0.4828, 1.0, 0.0, 1.0, 0.0, 0.0, 0.4828, 0.0, 0.4828, 1.0, 0.0, 1.0, 0.4943, 0.6667, 0.3333, 0.6667, 0.3333, 0.5057, 0.4943, 0.5057, 0.0, 0.0, 1.0, 0.0, 1.0, 1.0, 0.0, 1.0, 1.0, 0.0, 1.0, 1.0, 0.0, 1.0, 0.0, 0.0, 0.5172, 0.0, 1.0, 0.0, 1.0, 1.0, 0.5172, 1.0, 0.0, 0.0, 1.0, 0.0, 1.0, 1.0, 0.0, 1.0, 1.0, 0.0, 1.0, 1.0, 0.0, 1.0, 0.0, 0.0, 0.5172, 0.0, 1.0, 0.0, 1.0, 1.0, 0.5172, 1.0, 0.0, 0.0, 1.0, 0.0, 1.0, 1.0, 0.5172, 0.0, 1.0, 0.0, 1.0, 1.0, 0.5172, 1.0, 1.0, 0.0, 1.0, 1.0, 0.0, 1.0, 0.0, 0.0, 0.0, 0.0, 1.0, 0.0, 1.0, 1.0, 0.0, 1.0, 0.0, 0.0, 0.0, 0.0, 0.0, 0.0, 0.0, 0.0, 0.0, 0.0, 0.0, 0.0, 0.0, 0.0, 0.3333, 0.1609, 0.3333, 2.98e-08, 0.4943, 0.0, 0.4943, 0.1609, 0.0, 0.0, 0.0, 0.0, 0.0, 0.0, 0.0, 0.0, 0.0, 0.0, 0.0, 0.0, 0.0, 0.0, 0.5172, 0.0, 1.0, 0.0, 1.0, 1.0, 0.5172, 1.0, 0.0, 0.0, 0.4828, 0.0, 0.4828, 1.0, 0.0, 1.0, 0.0, 0.0, 0.0, 0.0, 0.0, 0.0, 0.0, 0.0, 0.0, 0.0, 0.0, 0.0, 0.0, 0.0, 0.5057, 0.3333, 0.6667, 0.3333, 0.6667, 0.4943, 0.5057, 0.4943, 0.5172, 0.0, 1.0, 0.0, 1.0, 1.0, 0.5172, 1.0, 0.5172, 0.0, 1.0, 0.0, 1.0, 1.0, 0.5172, 1.0, 1.0, 0.0, 1.0, 1.0, 0.0, 1.0, 0.0, 0.0, 0.0, 0.0, 0.4828, 0.0, 0.4828, 1.0, 0.0, 1.0, 0.0, 0.0, 0.4828, 0.0, 0.4828, 1.0, 0.0, 1.0, 0.3333, 0.6667, 0.3333, 0.8276, 0.1724, 0.8276, 0.1724, 0.6667, 0.0, 0.0, 0.4828, 0.0, 0.4828, 1.0, 0.0, 1.0, 0.0, 1.0, 0.0, 0.0, 1.0, 0.0, 1.0, 1.0, 0.0, 0.0, 1.0, 0.0, 1.0, 1.0, 0.0, 1.0, 0.0, 0.0, 1.0, 0.0, 1.0, 1.0, 0.0, 1.0, 1.0, 0.0, 1.0, 1.0, 0.0, 1.0, 0.0, 0.0, 0.0, 0.0, 0.4828, 0.0, 0.4828, 1.0, 0.0, 1.0, 0.0, 0.0, 0.4828, 0.0, 0.4828, 1.0, 0.0, 1.0, 0.0, 0.0, 1.0, 0.0, 1.0, 1.0, 0.0, 0.0, 1.0, 0.0, 1.0, 1.0, 0.0, 1.0, 0.0, 0.0, 0.0, 0.0, 0.0, 0.0, 0.0, 0.0, 0.0, 0.0, 0.0, 0.0, 0.0, 0.0, 0.0, 0.0, 0.0, 0.0, 0.0, 0.0, 0.0, 0.0, 0.0, 0.0, 0.0, 0.0, 0.0, 0.0, 0.3333, 0.8391, 0.3333, 1.0, 0.1724, 1.0, 0.1724, 0.8391, 0.0, 0.0, 0.4828, 0.0, 0.4828, 1.0, 0.0, 1.0, 0.0, 0.0, 0.4828, 0.0, 0.4828, 1.0, 0.0, 1.0, 0.0, 0.0, 0.4828, 0.0, 0.4828, 1.0, 0.0, 1.0, 0.8276, 0.3333, 0.6667, 0.3333, 0.6667, 0.1724, 0.8276, 0.1724, 0.0, 0.0, 0.0, 0.0, 0.0, 0.0, 0.0, 0.0, 0.0, 0.0, 0.0, 0.0, 0.0, 0.0, 0.5172, 0.0, 1.0, 0.0, 1.0, 1.0, 0.5172, 1.0, 0.0, 0.0, 1.0, 0.0, 1.0, 1.0, 0.0, 1.0, 0.5172, 0.0, 1.0, 0.0, 1.0, 1.0, 0.5172, 1.0, 0.5172, 0.0, 1.0, 0.0, 1.0, 1.0, 0.5172, 1.0, 0.3333, 0.4943, 0.3333, 0.3333, 0.4943, 0.3333, 0.4943, 0.4943, 0.5172, 0.0, 1.0, 0.0, 1.0, 1.0, 0.5172, 1.0, 0.5172, 0.0, 1.0, 0.0, 1.0, 1.0, 0.5172, 1.0, 1.0, 0.0, 1.0, 1.0, 0.0, 1.0, 0.0, 0.0, 0.0, 0.0, 1.0, 0.0, 1.0, 1.0, 0.0, 1.0, 0.0, 0.0, 1.0, 0.0, 1.0, 1.0, 0.5172, 0.0, 1.0, 0.0, 1.0, 1.0, 0.5172, 1.0, 0.0, 0.0, 1.0, 0.0, 1.0, 1.0, 0.0, 1.0, 0.0, 0.0, 1.0, 0.0, 1.0, 1.0, 0.0, 1.0, 0.0, 1.0, 0.0, 0.0, 1.0, 0.0, 1.0, 1.0, 0.0, 0.0, 0.0, 0.0, 0.0, 0.0, 0.0, 0.0, 0.0, 0.0, 0.0, 0.0, 0.0, 0.0])
me_cube_010.materials.append(mat_material_021)
me_cube_010.materials.append(mat_material_020)
me_cube_010.use_remesh_preserve_volume = False
me_cube_010.use_remesh_preserve_attributes = False
me_cube_010.use_mirror_vertex_groups = False
me_cube_010.update()
me_cylinder_002 = bpy.data.meshes.new('Cylinder.002')
me_cylinder_002.from_pydata([(-11.83, 0.1609, 10.52), (-12.03, 0.3217, 10.33), (-11.83, -0.1609, 10.52), (-12.03, -0.3217, 10.33), (-12.22, -0.1609, 10.13), (-12.22, 0.1609, 10.13), (-2.665e-08, 0.3166, 8.259), (-2.068, 0.3217, 10.33), (-0.1574, 0.3185, 9.05), (-0.6057, 0.3202, 9.721), (-1.277, 0.3213, 10.17), (-1.871, 0.1609, 10.52), (0.2087, 0.1583, 8.462), (-1.079, 0.1607, 10.37), (-0.4053, 0.1601, 9.92), (0.04678, 0.1593, 9.251), (-1.871, -0.1609, 10.52), (0.2087, -0.1583, 8.462), (-1.079, -0.1607, 10.37), (-0.4053, -0.1601, 9.92), (0.04678, -0.1593, 9.251), (-2.068, -0.3217, 10.33), (-4.774e-08, -0.3166, 8.259), (-1.277, -0.3213, 10.17), (-0.6057, -0.3202, 9.721), (-0.1574, -0.3185, 9.05), (-2.265, -0.1609, 10.13), (-0.2092, -0.1582, 8.056), (-1.474, -0.1607, 9.972), (-0.8062, -0.1601, 9.523), (-0.3619, -0.1592, 8.85), (-2.265, 0.1609, 10.13), (-0.2092, 0.1582, 8.056), (-1.474, 0.1607, 9.972), (-0.8062, 0.1601, 9.523), (-0.3619, 0.1592, 8.85), (-8.602e-09, 0.296, 0.0), (0.2564, 0.148, 0.0), (0.2564, -0.148, 0.0), (-3.448e-08, -0.296, 0.0), (-0.2564, -0.148, 0.0), (-0.2564, 0.148, 0.0), (-11.83, 0.1609, -10.52), (-12.03, 0.3217, -10.33), (-11.83, -0.1609, -10.52), (-12.03, -0.3217, -10.33), (-12.22, -0.1609, -10.13), (-12.22, 0.1609, -10.13), (-2.665e-08, 0.3166, -8.259), (-2.068, 0.3217, -10.33), (-0.1574, 0.3185, -9.05), (-0.6057, 0.3202, -9.721), (-1.277, 0.3213, -10.17), (-1.871, 0.1609, -10.52), (0.2087, 0.1583, -8.462), (-1.079, 0.1607, -10.37), (-0.4053, 0.1601, -9.92), (0.04678, 0.1593, -9.251), (-1.871, -0.1609, -10.52), (0.2087, -0.1583, -8.462), (-1.079, -0.1607, -10.37), (-0.4053, -0.1601, -9.92), (0.04678, -0.1593, -9.251), (-2.068, -0.3217, -10.33), (-4.774e-08, -0.3166, -8.259), (-1.277, -0.3213, -10.17), (-0.6057, -0.3202, -9.721), (-0.1574, -0.3185, -9.05), (-2.265, -0.1609, -10.13), (-0.2092, -0.1582, -8.056), (-1.474, -0.1607, -9.972), (-0.8062, -0.1601, -9.523), (-0.3619, -0.1592, -8.85), (-2.265, 0.1609, -10.13), (-0.2092, 0.1582, -8.056), (-1.474, 0.1607, -9.972), (-0.8062, 0.1601, -9.523), (-0.3619, 0.1592, -8.85)], [], [(41, 32, 6, 36), (16, 11, 0, 2), (21, 16, 2, 3), (26, 21, 3, 4), (36, 6, 12, 37), (31, 26, 4, 5), (7, 31, 5, 1), (0, 1, 5, 4, 3, 2), (39, 22, 27, 40), (37, 12, 17, 38), (40, 27, 32, 41), (38, 17, 22, 39), (12, 6, 8, 15), (15, 8, 9, 14), (14, 9, 10, 13), (13, 10, 7, 11), (17, 12, 15, 20), (20, 15, 14, 19), (19, 14, 13, 18), (18, 13, 11, 16), (22, 17, 20, 25), (25, 20, 19, 24), (24, 19, 18, 23), (23, 18, 16, 21), (27, 22, 25, 30), (30, 25, 24, 29), (29, 24, 23, 28), (28, 23, 21, 26), (32, 27, 30, 35), (35, 30, 29, 34), (34, 29, 28, 33), (33, 28, 26, 31), (6, 32, 35, 8), (8, 35, 34, 9), (9, 34, 33, 10), (10, 33, 31, 7), (11, 7, 1, 0), (41, 36, 48, 74), (58, 44, 42, 53), (63, 45, 44, 58), (68, 46, 45, 63), (36, 37, 54, 48), (73, 47, 46, 68), (49, 43, 47, 73), (36, 41, 40, 39, 38, 37), (42, 44, 45, 46, 47, 43), (39, 40, 69, 64), (37, 38, 59, 54), (40, 41, 74, 69), (38, 39, 64, 59), (54, 57, 50, 48), (57, 56, 51, 50), (56, 55, 52, 51), (55, 53, 49, 52), (59, 62, 57, 54), (62, 61, 56, 57), (61, 60, 55, 56), (60, 58, 53, 55), (64, 67, 62, 59), (67, 66, 61, 62), (66, 65, 60, 61), (65, 63, 58, 60), (69, 72, 67, 64), (72, 71, 66, 67), (71, 70, 65, 66), (70, 68, 63, 65), (74, 77, 72, 69), (77, 76, 71, 72), (76, 75, 70, 71), (75, 73, 68, 70), (48, 50, 77, 74), (50, 51, 76, 77), (51, 52, 75, 76), (52, 49, 73, 75), (53, 42, 43, 49)])
me_cylinder_002.polygons.foreach_set('use_smooth', [True] * 75)
me_cylinder_002.materials.append(mat_material_025)
me_cylinder_002.use_remesh_preserve_volume = False
me_cylinder_002.use_remesh_preserve_attributes = False
me_cylinder_002.use_mirror_vertex_groups = False
me_cylinder_002.update()

# ---- objects
ob_cylinder_001 = bpy.data.objects.new('Cylinder.001', me_cylinder_001)
ob_cylinder = bpy.data.objects.new('Cylinder', me_cylinder)
ob_cube_010 = bpy.data.objects.new('Cube.010', me_cube_010)
ob_cylinder_002 = bpy.data.objects.new('Cylinder.002', me_cylinder_002)

# ---- transforms, parenting, visibility, modifiers, constraints
ob_cylinder_001.location = (0.006522, -5.722e-06, 0.006275)
ob_cylinder_001.rotation_euler = (-0.0, -1.571, 0.0)
ob_cylinder_001.scale = (0.1659, 0.1659, 0.1659)
ob_cylinder_001.lineart.crease_threshold = 0.0
ob_cylinder.location = (1.788e-07, 5.96e-07, -1.951)
ob_cylinder.scale = (2.253, 2.253, 2.253)
ob_cylinder.lineart.crease_threshold = 0.0
_m = ob_cylinder.modifiers.new('EdgeSplit', 'EDGE_SPLIT')
ob_cube_010.location = (0.0, 0.0, 0.0)
ob_cube_010.scale = (1.278, 1.278, 1.278)
ob_cube_010.lock_rotations_4d = False
ob_cube_010.empty_display_type = 'ARROWS'
ob_cube_010.lineart.crease_threshold = 0.0
_m = ob_cube_010.modifiers.new('EdgeSplit', 'EDGE_SPLIT')
ob_cylinder_002.location = (0.006522, -5.722e-06, 0.006275)
ob_cylinder_002.rotation_euler = (-1.571, -1.571, 0.0)
ob_cylinder_002.scale = (0.1659, 0.1659, 0.1659)
ob_cylinder_002.lineart.crease_threshold = 0.0

# ---- collection membership
col_collection_1.objects.link(ob_cylinder_001)
col_collection_1.objects.link(ob_cylinder)
col_collection_1.objects.link(ob_cube_010)
col_collection_1.objects.link(ob_cylinder_002)

# ---- scene / render settings (as saved in the file)
scene.frame_start = 1; scene.frame_end = 250; scene.frame_set(1)
scene.render.engine = 'BLENDER_EEVEE_NEXT'
scene.render.resolution_percentage = 50
scene.render.dither_intensity = 0.0
scene.cycles.use_denoising = False
scene.cycles.samples = 128
scene.cycles.sampling_pattern = 'TABULATED_SOBOL'
scene.cycles.use_adaptive_sampling = False
scene.cycles.use_light_tree = False
scene.cycles.blur_glossy = 0.0
scene.cycles.sample_clamp_indirect = 0.0
scene.view_settings.view_transform = 'Standard'
bpy.context.view_layer.update()

# ---- added for rendering (the .blend has no active camera and no usable light): camera, sun
cam_auto = bpy.data.cameras.new('AutoCamera')
cam_auto.lens = 50.0
cam_auto.sensor_width = 36.0
cam_auto.clip_end = 1000.0
ob_auto_camera = bpy.data.objects.new('AutoCamera', cam_auto)
scene.collection.objects.link(ob_auto_camera)
ob_auto_camera.location = (5.74963, -6.89955, 4.25119)
ob_auto_camera.rotation_euler = (1.09748, -7.21219e-08, 0.694738)
scene.camera = ob_auto_camera
light_auto_sun = bpy.data.lights.new('AutoSun', 'SUN')
light_auto_sun.energy = 3.0
light_auto_sun.angle = 0.0523599
ob_auto_sun = bpy.data.objects.new('AutoSun', light_auto_sun)
scene.collection.objects.link(ob_auto_sun)
ob_auto_sun.rotation_euler = (0.872665, 0.174533, 0.523599)
bpy.context.view_layer.update()
